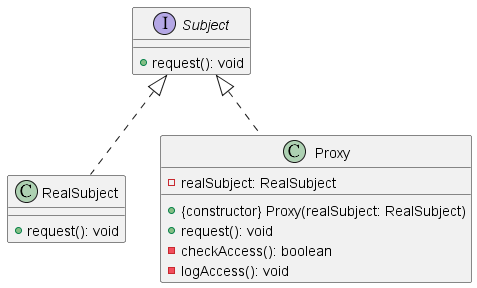

The diagram above was rendered by PlantUML. Its source (embedded in the PNG):
@startuml ProxyClass0

interface Subject {
  + request(): void
}

class RealSubject {
  + request(): void
}

class Proxy {
  - realSubject: RealSubject
  + {constructor} Proxy(realSubject: RealSubject)
  + request(): void
  - checkAccess(): boolean
  - logAccess(): void
}

Subject <|.. RealSubject
Subject <|.. Proxy

@enduml